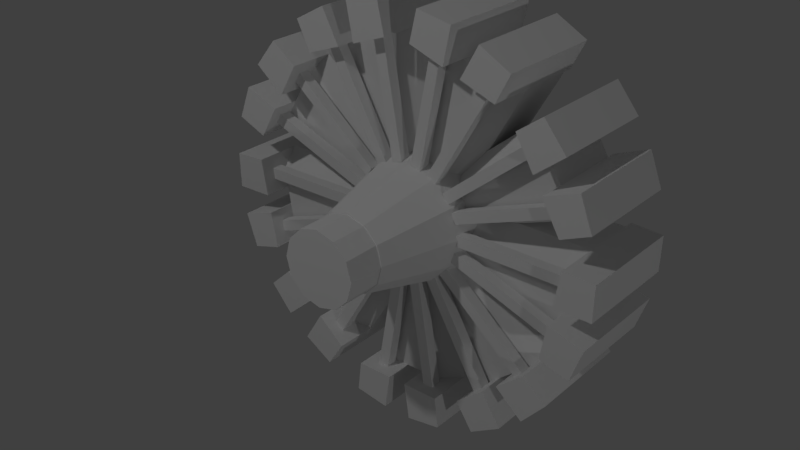 # Source: bristol_pegasus.blend  (saved by Blender 2.79.0; exported with 4.5.12 LTS)
import bpy
from mathutils import Matrix  # noqa: F401  (used for matrix-valued properties, if any)

bpy.ops.wm.read_factory_settings(use_empty=True)
scene = bpy.context.scene
scene.name = 'Scene'

# ---- collections
col_collection_1 = bpy.data.collections.new('Collection 1'); scene.collection.children.link(col_collection_1)

# ---- materials (node trees are filled in below, after node groups)
mat_fmt_material_003 = bpy.data.materials.new('fmt_material.003')
mat_fmt_material_003.alpha_threshold = 0.0
mat_fmt_material_003.use_transparent_shadow = False
mat_fmt_material_003.roughness = 0.5

# ---- material node trees

# ---- world
world_world = bpy.data.worlds.new('World'); scene.world = world_world
world_world.color = (0.05088, 0.05088, 0.05088)
world_world.use_sun_shadow = False
world_world.sun_shadow_jitter_overblur = 0.0
world_world.cycles.sampling_method = 'MANUAL'

# ---- lights
light_point_001 = bpy.data.lights.new('Point.001', 'POINT')
light_point_001.transmission_factor = 0.0
light_point_001.energy = 100.0
light_point_001.shadow_buffer_clip_start = 0.5
light_point_001.shadow_soft_size = 0.1
light_point_001.shadow_maximum_resolution = 0.006
light_point_001.use_absolute_resolution = True
light_point = bpy.data.lights.new('Point', 'POINT')
light_point.transmission_factor = 0.0
light_point.energy = 100.0
light_point.shadow_buffer_clip_start = 0.5
light_point.shadow_soft_size = 0.1
light_point.shadow_maximum_resolution = 0.006
light_point.use_absolute_resolution = True

# ---- meshes
me_propshaft = bpy.data.meshes.new('$propshaft')
me_propshaft.from_pydata([(-0.5625, -0.125, -4.918e-08), (-0.5625, 0.0625, 0.1083), (-0.5625, -1.192e-07, -4.918e-08), (-0.6875, -0.1083, -0.0625), (-0.5625, -0.0625, -0.1083), (-0.5625, -0.1083, -0.0625), (-0.6875, -1.192e-07, -0.125), (-0.5625, 0.0625, -0.1083), (-0.5625, -1.192e-07, -0.125), (-0.6875, 0.0625, -0.1083), (-0.6875, 0.125, -4.918e-08), (-0.5625, 0.125, -3.825e-08), (-0.5625, 0.1083, -0.0625), (-0.6875, 0.1083, 0.0625), (-0.6875, 0.0625, 0.1083), (-0.5625, 0.1083, 0.0625), (-0.5625, -1.192e-07, 0.125), (-0.5625, -0.0625, 0.1083), (-0.5625, -0.1083, 0.0625), (-0.6875, -0.1083, 0.0625), (-0.6875, -0.0625, 0.1083), (-0.6875, -1.192e-07, 0.125), (-0.6875, -1.192e-07, -6.01e-08), (-0.6875, 0.1083, -0.0625), (-0.6875, -0.0625, -0.1083), (-0.6875, -0.125, -6.01e-08)], [], [(0, 5, 2), (5, 4, 2), (4, 8, 2), (8, 7, 2), (7, 12, 2), (12, 11, 2), (11, 15, 2), (15, 1, 2), (1, 16, 2), (16, 17, 2), (17, 18, 2), (18, 0, 2), (25, 3, 5, 0), (3, 24, 4, 5), (24, 6, 8, 4), (6, 9, 7, 8), (9, 23, 12, 7), (23, 10, 11, 12), (10, 13, 15, 11), (13, 14, 1, 15), (14, 21, 16, 1), (21, 20, 17, 16), (20, 19, 18, 17), (19, 25, 0, 18), (25, 19, 22), (19, 20, 22), (20, 21, 22), (21, 14, 22), (14, 13, 22), (13, 10, 22), (10, 23, 22), (23, 9, 22), (9, 6, 22), (6, 24, 22), (24, 3, 22), (3, 25, 22)])
_uv = me_propshaft.uv_layers.new(name='UVMap')
_uv.uv.foreach_set('vector', [0.25, 0.625, 0.2656, 0.625, 0.25, 0.6875, 0.2656, 0.625, 0.2812, 0.6562, 0.25, 0.6875, 0.2812, 0.6562, 0.2812, 0.6875, 0.25, 0.6875, 0.2812, 0.6875, 0.2812, 0.7188, 0.25, 0.6875, 0.2812, 0.7188, 0.2656, 0.75, 0.25, 0.6875, 0.2656, 0.75, 0.25, 0.75, 0.25, 0.6875, 0.25, 0.75, 0.2344, 0.75, 0.25, 0.6875, 0.2344, 0.75, 0.2188, 0.7188, 0.25, 0.6875, 0.2188, 0.7188, 0.2188, 0.6875, 0.25, 0.6875, 0.2188, 0.6875, 0.2188, 0.6562, 0.25, 0.6875, 0.2188, 0.6562, 0.2344, 0.625, 0.25, 0.6875, 0.2344, 0.625, 0.25, 0.625, 0.25, 0.6875, 0.2812, 1.0, 0.2812, 0.9688, 0.2969, 0.9688, 0.2969, 1.0, 0.2812, 0.9688, 0.2812, 0.9375, 0.2969, 0.9375, 0.2969, 0.9688, 0.2812, 0.9375, 0.2812, 0.9062, 0.2969, 0.9062, 0.2969, 0.9375, 0.2812, 0.9062, 0.2812, 0.875, 0.2969, 0.875, 0.2969, 0.9062, 0.2812, 0.875, 0.2812, 0.8438, 0.2969, 0.8438, 0.2969, 0.875, 0.2812, 0.8438, 0.2812, 0.8125, 0.2969, 0.8125, 0.2969, 0.8438, 0.2812, 0.8125, 0.2812, 0.7812, 0.2969, 0.7812, 0.2969, 0.8125, 0.2812, 0.7812, 0.2812, 0.75, 0.2969, 0.75, 0.2969, 0.7812, 0.2812, 0.75, 0.2812, 0.7188, 0.2969, 0.7188, 0.2969, 0.75, 0.2812, 0.7188, 0.2812, 0.6875, 0.2969, 0.6875, 0.2969, 0.7188, 0.2812, 0.6875, 0.2812, 0.6562, 0.2969, 0.6562, 0.2969, 0.6875, 0.2812, 0.6562, 0.2812, 0.625, 0.2969, 0.625, 0.2969, 0.6562, 0.25, 0.5, 0.2656, 0.5, 0.25, 0.5625, 0.2656, 0.5, 0.2812, 0.5312, 0.25, 0.5625, 0.2812, 0.5312, 0.2812, 0.5625, 0.25, 0.5625, 0.2812, 0.5625, 0.2812, 0.5938, 0.25, 0.5625, 0.2812, 0.5938, 0.2656, 0.625, 0.25, 0.5625, 0.2656, 0.625, 0.25, 0.625, 0.25, 0.5625, 0.25, 0.625, 0.2344, 0.625, 0.25, 0.5625, 0.2344, 0.625, 0.2188, 0.5938, 0.25, 0.5625, 0.2188, 0.5938, 0.2188, 0.5625, 0.25, 0.5625, 0.2188, 0.5625, 0.2188, 0.5312, 0.25, 0.5625, 0.2188, 0.5312, 0.2344, 0.5, 0.25, 0.5625, 0.2344, 0.5, 0.25, 0.5, 0.25, 0.5625])
me_propshaft.materials.append(mat_fmt_material_003)
me_propshaft.use_remesh_preserve_volume = False
me_propshaft.use_remesh_preserve_attributes = False
me_propshaft.use_mirror_vertex_groups = False
me_propshaft.update()
me_engine = bpy.data.meshes.new('engine')
me_engine.from_pydata([(-0.25, -0.5625, -0.09375), (-0.25, -0.1875, 0.03125), (-0.25, -0.5625, 0.09375), (-0.25, -0.1875, -0.03125), (0.03125, -0.6688, 0.1688), (-0.3438, -0.6875, 0.05), (0.03125, -0.5625, 0.03125), (-0.3438, -0.5625, 0.03125), (-0.3438, -0.5625, 0.1563), (-0.3438, -0.6688, 0.1688), (0.03125, -0.6875, 0.05), (0.03125, -0.5625, 0.1563), (0.03125, -0.5625, -0.1562), (0.03125, -0.5625, -0.03125), (0.03125, -0.6875, -0.05), (0.03125, -0.6688, -0.1687), (-0.3438, -0.5625, -0.03125), (-0.3438, -0.6688, -0.1687), (-0.3438, -0.6875, -0.05), (-0.3438, -0.5625, -0.1562), (-0.2625, -0.1875, -0.05), (-0.2625, -0.1875, -0.0125), (-0.2625, -0.5625, -0.075), (-0.3, -0.1875, -0.0125), (-0.2625, -0.5625, -0.1125), (-0.3, -0.5625, -0.075), (-0.3, -0.1875, -0.05), (-0.3, -0.5625, -0.1125), (-0.2625, -0.1875, 0.0125), (-0.2625, -0.5625, 0.1125), (-0.3, -0.1875, 0.05), (-0.2625, -0.1875, 0.05), (-0.2625, -0.5625, 0.075), (-0.3, -0.5625, 0.1125), (-0.3, -0.1875, 0.0125), (-0.3, -0.5625, 0.075), (-0.1875, -0.3305, -0.4813), (-0.25, -0.4912, -0.2898), (-0.25, -0.1235, -0.1445), (-0.1875, -0.2039, -0.04871), (-0.25, -0.3706, -0.4334), (-0.25, -0.1637, -0.09658), (-0.2625, -0.1115, -0.1588), (-0.2625, -0.3827, -0.419), (-0.3, -0.3827, -0.419), (-0.3, -0.1356, -0.1301), (-0.2625, -0.1356, -0.1301), (-0.3, -0.3586, -0.4477), (-0.3, -0.1115, -0.1588), (-0.2625, -0.3586, -0.4477), (-0.3, -0.1517, -0.1109), (-0.2625, -0.1758, -0.08222), (-0.2625, -0.5032, -0.2754), (-0.3, -0.5032, -0.2754), (-0.3, -0.4791, -0.3041), (-0.3, -0.1758, -0.08222), (-0.2625, -0.1517, -0.1109), (-0.2625, -0.4791, -0.3041), (0.03125, -0.451, -0.3376), (0.03125, -0.6208, -0.3006), (-0.3438, -0.5313, -0.2419), (-0.3438, -0.451, -0.3376), (0.03125, -0.5313, -0.2419), (-0.3438, -0.6208, -0.3006), (-0.3438, -0.5588, -0.4036), (0.03125, -0.5588, -0.4036), (0.03125, -0.4945, -0.4802), (-0.3438, -0.3305, -0.4813), (-0.3438, -0.4945, -0.4802), (0.03125, -0.3305, -0.4813), (-0.3438, -0.4108, -0.3855), (-0.3438, -0.4038, -0.5591), (0.03125, -0.4108, -0.3855), (0.03125, -0.4038, -0.5591), (0.03125, -0.1285, -0.5485), (0.03125, -0.2516, -0.5268), (-0.3438, -0.2823, -0.6293), (-0.3438, -0.1285, -0.5485), (0.03125, -0.2823, -0.6293), (-0.3438, -0.1686, -0.6684), (0.03125, -0.1686, -0.6684), (-0.3438, -0.2516, -0.5268), (0.03125, 0.0562, -0.5811), (0.03125, -0.0669, -0.5594), (0.03125, 0.05006, -0.6879), (-0.3438, 0.0562, -0.5811), (-0.3438, -0.0669, -0.5594), (-0.3437, -0.07014, -0.6857), (-0.3437, 0.05006, -0.6879), (0.03125, -0.07014, -0.6857), (-0.2625, -0.02025, -0.1868), (-0.3, 0.01311, -0.5735), (-0.3, -0.02025, -0.1868), (-0.3, -0.02382, -0.567), (-0.2625, 0.01311, -0.5735), (-0.2625, -0.02382, -0.567), (-0.3, 0.01668, -0.1933), (-0.2625, 0.01668, -0.1933), (-0.1875, -0.2516, -0.5268), (-0.25, -0.19, -0.5377), (-0.25, -0.005351, -0.5702), (-0.25, -0.06333, -0.1792), (-0.25, -0.001784, -0.1901), (-0.1875, 0.05977, -0.2009), (-0.1875, 0.0562, -0.5811), (-0.2625, -0.0818, -0.176), (-0.2625, -0.2085, -0.5344), (-0.3, -0.2085, -0.5344), (-0.2625, -0.04487, -0.1825), (-0.3, -0.04487, -0.1825), (-0.2625, -0.1715, -0.5409), (-0.3, -0.0818, -0.176), (-0.3, -0.1715, -0.5409), (0.03125, 0.2542, -0.5028), (0.03125, 0.3004, -0.6204), (-0.3438, 0.2542, -0.5028), (-0.3438, 0.1459, -0.5653), (-0.3438, 0.1882, -0.6635), (-0.3438, 0.3004, -0.6204), (0.03125, 0.1459, -0.5653), (0.03125, 0.1882, -0.6635), (0.03125, 0.3083, -0.4715), (-0.3438, 0.3871, -0.5704), (-0.3438, 0.3083, -0.4715), (0.03125, 0.4805, -0.4948), (0.03125, 0.3871, -0.5704), (-0.3438, 0.4166, -0.409), (0.03125, 0.4166, -0.409), (-0.3438, 0.4805, -0.4948), (-0.2625, 0.3462, -0.4496), (-0.2625, 0.1371, -0.1374), (-0.3, 0.1046, -0.1561), (-0.3, 0.3462, -0.4496), (-0.2625, 0.1046, -0.1561), (-0.3, 0.1371, -0.1374), (-0.2625, 0.3787, -0.4309), (-0.3, 0.3787, -0.4309), (-0.1875, 0.1749, -0.1155), (-0.1875, 0.01256, -0.2093), (-0.25, 0.1208, -0.1468), (-0.25, 0.06669, -0.178), (-0.25, 0.2001, -0.534), (-0.1875, 0.4166, -0.409), (-0.25, 0.3624, -0.4403), (-0.2625, 0.08292, -0.1686), (-0.3, 0.08292, -0.1686), (-0.3, 0.05045, -0.1874), (-0.3, 0.2163, -0.5246), (-0.2625, 0.05045, -0.1874), (-0.3, 0.1838, -0.5434), (-0.2625, 0.1838, -0.5434), (-0.2625, 0.2163, -0.5246), (0.03125, 0.5179, -0.2218), (0.03125, 0.4751, -0.3392), (-0.3438, 0.4751, -0.3392), (-0.3438, 0.6289, -0.2821), (-0.3438, 0.5707, -0.3873), (0.03125, 0.5707, -0.3873), (-0.3438, 0.5179, -0.2218), (0.03125, 0.6289, -0.2821), (0.03125, 0.6861, -0.07015), (-0.3438, 0.5393, -0.163), (-0.3438, 0.6861, -0.07015), (0.03125, 0.5393, -0.163), (-0.3438, 0.6631, -0.1882), (0.03125, 0.6631, -0.1882), (-0.3438, 0.582, -0.04556), (0.03125, 0.582, -0.04556), (-0.2625, 0.1933, -0.01714), (-0.2625, 0.5671, -0.08667), (-0.3, 0.1933, -0.01714), (-0.3, 0.5542, -0.1219), (-0.3, 0.1805, -0.05238), (-0.2625, 0.5542, -0.1219), (-0.2625, 0.1805, -0.05238), (-0.3, 0.5671, -0.08667), (-0.25, 0.1655, -0.09349), (-0.25, 0.1869, -0.03476), (-0.25, 0.5606, -0.1043), (-0.25, 0.4965, -0.2805), (-0.2625, 0.4901, -0.2981), (-0.3, 0.4901, -0.2981), (-0.3, 0.1719, -0.07587), (-0.3, 0.1591, -0.1111), (-0.2625, 0.1591, -0.1111), (-0.3, 0.5029, -0.2629), (-0.2625, 0.1719, -0.07587), (-0.2625, 0.5029, -0.2629), (0.03125, 0.5393, 0.163), (0.03125, 0.6631, 0.1882), (-0.3438, 0.582, 0.04556), (-0.3438, 0.6631, 0.1882), (0.03125, 0.582, 0.04556), (-0.3438, 0.6861, 0.07015), (0.03125, 0.6861, 0.07015), (-0.3438, 0.5393, 0.163), (0.03125, 0.4751, 0.3392), (-0.3438, 0.5179, 0.2218), (-0.3438, 0.5707, 0.3873), (-0.3438, 0.6289, 0.2821), (-0.3438, 0.4751, 0.3392), (0.03125, 0.6289, 0.2821), (0.03125, 0.5707, 0.3873), (0.03125, 0.5179, 0.2218), (-0.2625, 0.1719, 0.07587), (-0.3, 0.1719, 0.07587), (-0.3, 0.4901, 0.2981), (-0.3, 0.5029, 0.2629), (-0.2625, 0.1591, 0.1111), (-0.2625, 0.4901, 0.2981), (-0.2625, 0.5029, 0.2629), (-0.3, 0.1591, 0.1111), (-0.1875, 0.2083, -0.02397), (-0.1875, 0.582, 0.04556), (-0.25, 0.4965, 0.2805), (-0.25, 0.1869, 0.03476), (-0.25, 0.5606, 0.1043), (-0.25, 0.1655, 0.09349), (-0.2625, 0.1805, 0.05238), (-0.2625, 0.1933, 0.01714), (-0.3, 0.1805, 0.05238), (-0.3, 0.5671, 0.08667), (-0.3, 0.5542, 0.1219), (-0.2625, 0.5542, 0.1219), (-0.3, 0.1933, 0.01714), (-0.2625, 0.5671, 0.08667), (0.03125, 0.3871, 0.5704), (-0.3438, 0.4805, 0.4948), (0.03125, 0.3083, 0.4715), (0.03125, 0.4166, 0.409), (0.03125, 0.4805, 0.4948), (-0.3438, 0.4166, 0.409), (-0.3438, 0.3083, 0.4715), (-0.3438, 0.3871, 0.5704), (0.03125, 0.2542, 0.5028), (-0.3438, 0.2542, 0.5028), (-0.3438, 0.3004, 0.6204), (0.03125, 0.1459, 0.5653), (-0.3438, 0.1459, 0.5653), (-0.3438, 0.1882, 0.6635), (0.03125, 0.3004, 0.6204), (0.03125, 0.1882, 0.6635), (-0.2625, 0.08292, 0.1686), (-0.2625, 0.2163, 0.5246), (-0.3, 0.05045, 0.1874), (-0.3, 0.1838, 0.5434), (-0.3, 0.2163, 0.5246), (-0.3, 0.08292, 0.1686), (-0.2625, 0.05045, 0.1874), (-0.2625, 0.1838, 0.5434), (-0.25, 0.2001, 0.534), (-0.1875, 0.01256, 0.2093), (-0.25, 0.1208, 0.1468), (-0.25, 0.3624, 0.4403), (-0.25, 0.06669, 0.178), (-0.3, 0.1046, 0.1561), (-0.3, 0.1371, 0.1374), (-0.2625, 0.1371, 0.1374), (-0.3, 0.3787, 0.4309), (-0.2625, 0.3787, 0.4309), (-0.2625, 0.1046, 0.1561), (-0.2625, 0.3462, 0.4496), (-0.3, 0.3462, 0.4496), (-0.3438, 0.0562, 0.5811), (-0.3438, 0.05006, 0.6879), (0.03125, 0.05006, 0.6879), (0.03125, -0.07014, 0.6857), (0.03125, 0.0562, 0.5811), (-0.3438, -0.0669, 0.5594), (0.03125, -0.0669, 0.5594), (-0.3438, -0.07014, 0.6857), (0.03125, -0.1686, 0.6684), (-0.3438, -0.2516, 0.5268), (0.03125, -0.1285, 0.5485), (-0.3438, -0.1686, 0.6684), (-0.3438, -0.1285, 0.5485), (0.03125, -0.2516, 0.5268), (0.03125, -0.2823, 0.6293), (-0.3438, -0.2823, 0.6293), (-0.2625, -0.04487, 0.1825), (-0.3, -0.04487, 0.1825), (-0.3, -0.2085, 0.5344), (-0.3, -0.1715, 0.5409), (-0.2625, -0.1715, 0.5409), (-0.3, -0.0818, 0.176), (-0.2625, -0.0818, 0.176), (-0.2625, -0.2085, 0.5344), (-0.25, -0.005351, 0.5702), (-0.25, -0.06333, 0.1792), (-0.25, -0.001784, 0.1901), (-0.1875, 0.05977, 0.2009), (-0.25, -0.19, 0.5377), (-0.3, 0.01668, 0.1933), (-0.2625, 0.01668, 0.1933), (-0.3, 0.01311, 0.5735), (-0.2625, 0.01311, 0.5735), (-0.3, -0.02025, 0.1868), (-0.2625, -0.02025, 0.1868), (-0.2625, -0.02382, 0.567), (-0.3, -0.02382, 0.567), (0.03125, -0.4945, 0.4802), (-0.3438, -0.4108, 0.3855), (-0.3438, -0.3305, 0.4813), (-0.3438, -0.4945, 0.4802), (0.03125, -0.3305, 0.4813), (-0.3438, -0.4038, 0.5591), (0.03125, -0.4038, 0.5591), (0.03125, -0.4108, 0.3855), (-0.3438, -0.5588, 0.4036), (0.03125, -0.5313, 0.2419), (-0.3438, -0.5313, 0.2419), (-0.3438, -0.451, 0.3376), (0.03125, -0.451, 0.3376), (0.03125, -0.5588, 0.4036), (0.03125, -0.6208, 0.3006), (-0.3438, -0.6208, 0.3006), (-0.3, -0.1758, 0.08222), (-0.3, -0.5032, 0.2754), (-0.3, -0.4791, 0.3041), (-0.2625, -0.5032, 0.2754), (-0.2625, -0.1517, 0.1109), (-0.3, -0.1517, 0.1109), (-0.2625, -0.4791, 0.3041), (-0.2625, -0.1758, 0.08222), (-0.25, -0.1235, 0.1445), (-0.25, -0.1637, 0.09658), (-0.1875, -0.08337, 0.1923), (-0.25, -0.3706, 0.4334), (-0.1875, -0.3305, 0.4813), (-0.1875, -0.5313, 0.2419), (-0.25, -0.4912, 0.2898), (-0.2625, -0.1356, 0.1301), (-0.2625, -0.1115, 0.1588), (-0.3, -0.3827, 0.419), (-0.3, -0.1115, 0.1588), (-0.2625, -0.3586, 0.4477), (-0.3, -0.3586, 0.4477), (-0.2625, -0.3827, 0.419), (-0.3, -0.1356, 0.1301), (-0.5625, -1.192e-07, -4.918e-08), (0.03125, 2.225e-16, -0.2812), (0.03125, 0.1406, -0.2436), (0.03125, 2.225e-16, 1.366e-09), (0.03125, 0.2436, -0.1406), (0.03125, 0.2812, 2.595e-08), (0.03125, 0.1406, 0.2436), (0.03125, -0.2436, 0.1406), (-0.5625, -0.1116, -0.06445), (0.03125, -0.2436, -0.1406), (0.03125, -0.1406, -0.2436), (-0.5625, 0.1116, 0.06445), (0.03125, 0.2436, 0.1406), (-0.5625, -1.192e-07, 0.1289), (-0.5625, -0.06445, 0.1116), (0.03125, -0.1406, 0.2436), (0.03125, -1.192e-07, 0.2812), (0.03125, -0.2812, 1.366e-09), (-0.5625, -0.1289, -4.918e-08), (-0.5625, -0.1116, 0.06445), (-0.5625, 0.06445, 0.1116), (-0.5625, 0.1289, -3.791e-08), (-0.5625, 0.1116, -0.06445), (-0.5625, 0.06445, -0.1116), (-0.5625, -1.192e-07, -0.1289), (-0.5625, -0.06445, -0.1116), (-0.1641, -0.4482, -0.4482), (0.0, -0.1875, 0.09375), (-0.1875, -0.1875, 0.09375), (-0.1875, -0.5625, 0.1563), (-0.1875, -0.5625, -0.1562), (0.0, -0.5625, -0.1562), (0.0, -0.5625, 0.1563), (-0.1875, -0.1875, -0.09375), (0.0, -0.1875, -0.09375), (0.0, -0.08337, -0.1923), (0.0, -0.5313, -0.2419), (-0.1875, -0.08337, -0.1923), (-0.1875, -0.5313, -0.2419), (0.0, -0.3305, -0.4813), (0.0, -0.2039, -0.04871), (0.0, -0.1249, -0.1684), (0.0, -0.2516, -0.5268), (-0.1875, -0.1249, -0.1684), (0.0, 0.05977, -0.2009), (0.0, 0.0562, -0.5811), (-1.192e-07, 0.1749, -0.1155), (-1.192e-07, 0.4166, -0.409), (0.0, 0.01256, -0.2093), (-0.1875, 0.1459, -0.5653), (-1.192e-07, 0.1459, -0.5653), (-1.192e-07, 0.1441, -0.1522), (-0.1875, 0.2083, 0.02397), (-0.1875, 0.582, -0.04556), (-0.1875, 0.4751, -0.3392), (-1.192e-07, 0.2083, 0.02397), (-1.192e-07, 0.582, -0.04556), (-0.1875, 0.1441, -0.1522), (-1.192e-07, 0.4751, -0.3392), (-1.192e-07, 0.1441, 0.1522), (-1.192e-07, 0.582, 0.04556), (-0.1875, 0.1441, 0.1522), (-0.1875, 0.4751, 0.3392), (-1.192e-07, 0.2083, -0.02397), (-1.192e-07, 0.4751, 0.3392), (-1.192e-07, 0.1459, 0.5653), (-0.1875, 0.1749, 0.1155), (-0.1875, 0.1459, 0.5653), (-0.1875, 0.4166, 0.409), (-1.192e-07, 0.1749, 0.1155), (-1.192e-07, 0.4166, 0.409), (0.0, 0.01256, 0.2093), (0.0, -0.1249, 0.1684), (0.0, 0.0562, 0.5811), (-0.1875, 0.0562, 0.5811), (0.0, 0.05977, 0.2009), (-0.1875, -0.1249, 0.1684), (0.0, -0.2516, 0.5268), (-0.1875, -0.2516, 0.5268), (0.0, -0.2039, 0.04871), (0.0, -0.08337, 0.1923), (0.0, -0.3305, 0.4813), (-0.1875, -0.2039, 0.04871), (0.0, -0.5313, 0.2419)], [], [(1, 3, 0, 2), (368, 2, 0, 369), (367, 1, 2, 368), (3, 372, 369, 0), (6, 11, 4, 10), (8, 7, 5, 9), (6, 7, 8, 11), (4, 9, 5, 10), (11, 8, 9, 4), (7, 6, 10, 5), (12, 13, 14, 15), (16, 19, 17, 18), (12, 19, 16, 13), (14, 18, 17, 15), (13, 16, 18, 14), (19, 12, 15, 17), (20, 21, 22, 24), (23, 26, 27, 25), (20, 26, 23, 21), (22, 25, 27, 24), (21, 23, 25, 22), (26, 20, 24, 27), (28, 31, 29, 32), (30, 34, 35, 33), (28, 34, 30, 31), (29, 33, 35, 32), (31, 30, 33, 29), (34, 28, 32, 35), (41, 38, 40, 37), (376, 38, 41, 39), (377, 37, 40, 36), (39, 41, 37, 377), (38, 376, 36, 40), (42, 46, 43, 49), (45, 48, 47, 44), (42, 48, 45, 46), (43, 44, 47, 49), (46, 45, 44, 43), (48, 42, 49, 47), (56, 51, 52, 57), (55, 50, 54, 53), (56, 50, 55, 51), (52, 53, 54, 57), (51, 55, 53, 52), (50, 56, 57, 54), (58, 62, 59, 65), (60, 61, 64, 63), (58, 61, 60, 62), (59, 63, 64, 65), (62, 60, 63, 59), (61, 58, 65, 64), (69, 72, 66, 73), (70, 67, 71, 68), (69, 67, 70, 72), (66, 68, 71, 73), (72, 70, 68, 66), (67, 69, 73, 71), (74, 75, 78, 80), (81, 77, 79, 76), (74, 77, 81, 75), (78, 76, 79, 80), (75, 81, 76, 78), (77, 74, 80, 79), (82, 83, 89, 84), (86, 85, 88, 87), (82, 85, 86, 83), (89, 87, 88, 84), (83, 86, 87, 89), (85, 82, 84, 88), (97, 90, 95, 94), (92, 96, 91, 93), (97, 96, 92, 90), (95, 93, 91, 94), (90, 92, 93, 95), (96, 97, 94, 91), (101, 102, 100, 99), (103, 102, 101, 382), (98, 99, 100, 104), (382, 101, 99, 98), (102, 103, 104, 100), (108, 105, 106, 110), (111, 109, 112, 107), (108, 109, 111, 105), (106, 107, 112, 110), (105, 111, 107, 106), (109, 108, 110, 112), (113, 119, 120, 114), (116, 115, 118, 117), (113, 115, 116, 119), (120, 117, 118, 114), (119, 116, 117, 120), (115, 113, 114, 118), (127, 121, 125, 124), (123, 126, 128, 122), (127, 126, 123, 121), (125, 122, 128, 124), (121, 123, 122, 125), (126, 127, 124, 128), (130, 133, 129, 135), (131, 134, 136, 132), (130, 134, 131, 133), (129, 132, 136, 135), (133, 131, 132, 129), (134, 130, 135, 136), (140, 139, 143, 141), (388, 141, 143, 142), (138, 140, 141, 388), (139, 137, 142, 143), (144, 148, 150, 151), (146, 145, 147, 149), (144, 145, 146, 148), (150, 149, 147, 151), (148, 146, 149, 150), (145, 144, 151, 147), (152, 153, 157, 159), (154, 158, 155, 156), (152, 158, 154, 153), (157, 156, 155, 159), (153, 154, 156, 157), (158, 152, 159, 155), (167, 163, 165, 160), (161, 166, 162, 164), (167, 166, 161, 163), (165, 164, 162, 160), (163, 161, 164, 165), (166, 167, 160, 162), (168, 174, 173, 169), (172, 170, 175, 171), (168, 170, 172, 174), (173, 171, 175, 169), (174, 172, 171, 173), (170, 168, 169, 175), (176, 177, 178, 179), (393, 179, 178, 392), (396, 176, 179, 393), (177, 391, 392, 178), (186, 184, 180, 187), (183, 182, 185, 181), (186, 182, 183, 184), (180, 181, 185, 187), (184, 183, 181, 180), (182, 186, 187, 185), (188, 192, 194, 189), (190, 195, 191, 193), (188, 195, 190, 192), (194, 193, 191, 189), (192, 190, 193, 194), (195, 188, 189, 191), (196, 203, 201, 202), (197, 200, 198, 199), (196, 200, 197, 203), (201, 199, 198, 202), (203, 197, 199, 201), (200, 196, 202, 198), (208, 204, 210, 209), (205, 211, 206, 207), (208, 211, 205, 204), (210, 207, 206, 209), (204, 205, 207, 210), (211, 208, 209, 206), (215, 217, 214, 216), (213, 216, 214, 401), (212, 215, 216, 213), (217, 400, 401, 214), (218, 219, 225, 223), (224, 220, 222, 221), (218, 220, 224, 219), (225, 221, 222, 223), (219, 224, 221, 225), (220, 218, 223, 222), (228, 229, 230, 226), (231, 232, 233, 227), (228, 232, 231, 229), (230, 227, 233, 226), (229, 231, 227, 230), (232, 228, 226, 233), (237, 234, 240, 241), (235, 238, 239, 236), (237, 238, 235, 234), (240, 236, 239, 241), (234, 235, 236, 240), (238, 237, 241, 239), (248, 242, 243, 249), (247, 244, 245, 246), (248, 244, 247, 242), (243, 246, 245, 249), (242, 247, 246, 243), (244, 248, 249, 245), (252, 254, 250, 253), (407, 253, 250, 406), (405, 252, 253, 407), (254, 251, 406, 250), (260, 257, 259, 261), (256, 255, 262, 258), (260, 255, 256, 257), (259, 258, 262, 261), (257, 256, 258, 259), (255, 260, 261, 262), (269, 267, 265, 266), (263, 268, 270, 264), (269, 268, 263, 267), (265, 264, 270, 266), (267, 263, 264, 265), (268, 269, 266, 270), (276, 273, 271, 277), (275, 272, 278, 274), (276, 272, 275, 273), (271, 274, 278, 277), (273, 275, 274, 271), (272, 276, 277, 278), (285, 279, 283, 286), (280, 284, 281, 282), (285, 284, 280, 279), (283, 282, 281, 286), (279, 280, 282, 283), (284, 285, 286, 281), (289, 288, 291, 287), (413, 287, 291, 417), (290, 289, 287, 413), (288, 415, 417, 291), (297, 293, 295, 298), (292, 296, 299, 294), (297, 296, 292, 293), (295, 294, 299, 298), (293, 292, 294, 295), (296, 297, 298, 299), (307, 304, 306, 300), (302, 301, 303, 305), (307, 301, 302, 304), (306, 305, 303, 300), (304, 302, 305, 306), (301, 307, 300, 303), (309, 312, 313, 314), (311, 310, 315, 308), (309, 310, 311, 312), (313, 308, 315, 314), (312, 311, 308, 313), (310, 309, 314, 315), (323, 320, 322, 319), (321, 316, 317, 318), (323, 316, 321, 320), (322, 318, 317, 319), (320, 321, 318, 322), (316, 323, 319, 317), (324, 325, 330, 327), (328, 327, 330, 329), (326, 324, 327, 328), (325, 421, 329, 330), (331, 332, 335, 337), (334, 338, 333, 336), (331, 338, 334, 332), (335, 336, 333, 337), (332, 334, 336, 335), (338, 331, 337, 333), (356, 348, 342), (348, 349, 342), (349, 340, 342), (340, 341, 342), (341, 343, 342), (343, 344, 342), (344, 351, 342), (351, 345, 342), (345, 355, 342), (355, 354, 342), (354, 346, 342), (346, 356, 342), (357, 347, 348, 356), (347, 364, 349, 348), (364, 363, 340, 349), (363, 362, 341, 340), (362, 361, 343, 341), (361, 360, 344, 343), (360, 350, 351, 344), (350, 359, 345, 351), (359, 352, 355, 345), (352, 353, 354, 355), (353, 358, 346, 354), (358, 357, 356, 346), (357, 358, 339), (358, 353, 339), (353, 352, 339), (352, 359, 339), (359, 350, 339), (350, 360, 339), (360, 361, 339), (361, 362, 339), (362, 363, 339), (363, 364, 339), (364, 347, 339), (347, 357, 339), (373, 366, 371, 370), (371, 368, 369, 370), (366, 367, 368, 371), (372, 373, 370, 369), (374, 379, 375, 378), (375, 377, 36, 378), (379, 39, 377, 375), (376, 374, 378, 36), (383, 380, 381, 384), (381, 98, 104, 384), (380, 382, 98, 381), (103, 383, 384, 104), (389, 388, 142, 386), (387, 138, 388, 389), (137, 385, 386, 142), (397, 393, 392, 395), (390, 396, 393, 397), (391, 394, 395, 392), (398, 402, 399, 403), (399, 213, 401, 403), (402, 212, 213, 399), (400, 398, 403, 401), (410, 408, 409, 404), (409, 407, 406, 404), (408, 405, 407, 409), (251, 410, 404, 406), (411, 414, 412, 416), (412, 413, 417, 416), (414, 290, 413, 412), (415, 411, 416, 417), (420, 328, 329, 422), (419, 326, 328, 420), (421, 418, 422, 329), (397, 395, 394, 390), (386, 385, 387, 389), (418, 419, 420, 422)])
_uv = me_engine.uv_layers.new(name='UVMap')
_uv.uv.foreach_set('vector', [0.04688, 0.4375, 0.03125, 0.4375, 0.01562, 0.09375, 0.0625, 0.09375, 0.07812, 0.09375, 0.0625, 0.09375, 0.0625, 0.0, 0.07812, 0.0, 0.07812, 0.4375, 0.0625, 0.4375, 0.0625, 0.09375, 0.07812, 0.09375, 0.01562, 0.4375, 0.0, 0.4375, 0.0, 0.09375, 0.01562, 0.09375, 0.125, 0.9375, 0.1094, 0.9375, 0.1094, 0.9062, 0.125, 0.9062, 0.0625, 0.9375, 0.04688, 0.9375, 0.04688, 0.9062, 0.0625, 0.9062, 0.0, 0.9375, 0.04688, 0.9375, 0.04688, 0.9062, 0.0, 0.9062, 0.2188, 0.9375, 0.1719, 0.9375, 0.1719, 0.9062, 0.2188, 0.9062, 0.1094, 0.9375, 0.0625, 0.9375, 0.0625, 0.9062, 0.1094, 0.9062, 0.1719, 0.9375, 0.125, 0.9375, 0.125, 0.9062, 0.1719, 0.9062, 0.125, 0.8438, 0.1094, 0.8438, 0.1094, 0.8125, 0.125, 0.8125, 0.0625, 0.8438, 0.04688, 0.8438, 0.04688, 0.8125, 0.0625, 0.8125, 0.0, 0.8438, 0.04688, 0.8438, 0.04688, 0.8125, 0.0, 0.8125, 0.2188, 0.8438, 0.1719, 0.8438, 0.1719, 0.8125, 0.2188, 0.8125, 0.1094, 0.8438, 0.0625, 0.8438, 0.0625, 0.8125, 0.1094, 0.8125, 0.1719, 0.8438, 0.125, 0.8438, 0.125, 0.8125, 0.1719, 0.8125, 0.2656, 0.4688, 0.25, 0.4688, 0.25, 0.03125, 0.2656, 0.03125, 0.2344, 0.4688, 0.2188, 0.4688, 0.2188, 0.03125, 0.2344, 0.03125, 0.25, 0.5, 0.2344, 0.5, 0.2344, 0.4688, 0.25, 0.4688, 0.25, 0.03125, 0.2344, 0.03125, 0.2344, 0.0, 0.25, 0.0, 0.25, 0.4688, 0.2344, 0.4688, 0.2344, 0.03125, 0.25, 0.03125, 0.2812, 0.4688, 0.2656, 0.4688, 0.2656, 0.03125, 0.2812, 0.03125, 0.2656, 0.4688, 0.25, 0.4688, 0.25, 0.03125, 0.2656, 0.03125, 0.2344, 0.4688, 0.2188, 0.4688, 0.2188, 0.03125, 0.2344, 0.03125, 0.25, 0.5, 0.2344, 0.5, 0.2344, 0.4688, 0.25, 0.4688, 0.25, 0.03125, 0.2344, 0.03125, 0.2344, 0.0, 0.25, 0.0, 0.25, 0.4688, 0.2344, 0.4688, 0.2344, 0.03125, 0.25, 0.03125, 0.2812, 0.4688, 0.2656, 0.4688, 0.2656, 0.03125, 0.2812, 0.03125, 0.04688, 0.4375, 0.03125, 0.4375, 0.01562, 0.09375, 0.0625, 0.09375, 2.406, -0.6875, 2.391, -0.6875, 2.391, -0.75, 2.406, -0.75, 0.07812, 0.09375, 0.0625, 0.09375, 0.0625, 0.0, 0.07812, 0.0, 0.07812, 0.4375, 0.0625, 0.4375, 0.0625, 0.09375, 0.07812, 0.09375, 0.01562, 0.4375, 0.0, 0.4375, 0.0, 0.09375, 0.01562, 0.09375, 0.2656, 0.4688, 0.25, 0.4688, 0.25, 0.03125, 0.2656, 0.03125, 0.2344, 0.4688, 0.2188, 0.4688, 0.2188, 0.03125, 0.2344, 0.03125, 0.25, 0.5, 0.2344, 0.5, 0.2344, 0.4688, 0.25, 0.4688, 0.25, 0.03125, 0.2344, 0.03125, 0.2344, 0.0, 0.25, 0.0, 0.25, 0.4688, 0.2344, 0.4688, 0.2344, 0.03125, 0.25, 0.03125, 0.2812, 0.4688, 0.2656, 0.4688, 0.2656, 0.03125, 0.2812, 0.03125, 0.2656, 0.4688, 0.25, 0.4688, 0.25, 0.03125, 0.2656, 0.03125, 0.2344, 0.4688, 0.2188, 0.4688, 0.2188, 0.03125, 0.2344, 0.03125, 0.25, 0.5, 0.2344, 0.5, 0.2344, 0.4688, 0.25, 0.4688, 0.25, 0.03125, 0.2344, 0.03125, 0.2344, 0.0, 0.25, 0.0, 0.25, 0.4688, 0.2344, 0.4688, 0.2344, 0.03125, 0.25, 0.03125, 0.2812, 0.4688, 0.2656, 0.4688, 0.2656, 0.03125, 0.2812, 0.03125, 0.125, 0.9062, 0.1094, 0.9062, 0.1094, 0.875, 0.125, 0.875, 0.0625, 0.9062, 0.04688, 0.9062, 0.04688, 0.875, 0.0625, 0.875, 0.0, 0.9062, 0.04688, 0.9062, 0.04688, 0.875, 0.0, 0.875, 0.2188, 0.9062, 0.1719, 0.9062, 0.1719, 0.875, 0.2188, 0.875, 0.1094, 0.9062, 0.0625, 0.9062, 0.0625, 0.875, 0.1094, 0.875, 0.1719, 0.9062, 0.125, 0.9062, 0.125, 0.875, 0.1719, 0.875, 0.125, 0.875, 0.1094, 0.875, 0.1094, 0.8438, 0.125, 0.8438, 0.0625, 0.875, 0.04688, 0.875, 0.04688, 0.8438, 0.0625, 0.8438, 0.0, 0.875, 0.04688, 0.875, 0.04688, 0.8438, 0.0, 0.8438, 0.2188, 0.875, 0.1719, 0.875, 0.1719, 0.8438, 0.2188, 0.8438, 0.1094, 0.875, 0.0625, 0.875, 0.0625, 0.8438, 0.1094, 0.8438, 0.1719, 0.875, 0.125, 0.875, 0.125, 0.8438, 0.1719, 0.8438, 0.125, 0.9688, 0.1094, 0.9688, 0.1094, 0.9375, 0.125, 0.9375, 0.0625, 0.9688, 0.04688, 0.9688, 0.04688, 0.9375, 0.0625, 0.9375, 0.0, 0.9688, 0.04688, 0.9688, 0.04688, 0.9375, 0.0, 0.9375, 0.2188, 0.9688, 0.1719, 0.9688, 0.1719, 0.9375, 0.2188, 0.9375, 0.1094, 0.9688, 0.0625, 0.9688, 0.0625, 0.9375, 0.1094, 0.9375, 0.1719, 0.9688, 0.125, 0.9688, 0.125, 0.9375, 0.1719, 0.9375, 0.125, 1.0, 0.1094, 1.0, 0.1094, 0.9688, 0.125, 0.9688, 0.0625, 1.0, 0.04688, 1.0, 0.04688, 0.9688, 0.0625, 0.9688, 0.0, 1.0, 0.04688, 1.0, 0.04688, 0.9688, 0.0, 0.9688, 0.2188, 1.0, 0.1719, 1.0, 0.1719, 0.9688, 0.2188, 0.9688, 0.1094, 1.0, 0.0625, 1.0, 0.0625, 0.9688, 0.1094, 0.9688, 0.1719, 1.0, 0.125, 1.0, 0.125, 0.9688, 0.1719, 0.9688, 0.2656, 0.4688, 0.25, 0.4688, 0.25, 0.03125, 0.2656, 0.03125, 0.2344, 0.4688, 0.2188, 0.4688, 0.2188, 0.03125, 0.2344, 0.03125, 0.25, 0.5, 0.2344, 0.5, 0.2344, 0.4688, 0.25, 0.4688, 0.25, 0.03125, 0.2344, 0.03125, 0.2344, 0.0, 0.25, 0.0, 0.25, 0.4688, 0.2344, 0.4688, 0.2344, 0.03125, 0.25, 0.03125, 0.2812, 0.4688, 0.2656, 0.4688, 0.2656, 0.03125, 0.2812, 0.03125, 0.04688, 0.4375, 0.03125, 0.4375, 0.01562, 0.09375, 0.0625, 0.09375, 2.297, -0.75, 2.281, -0.75, 2.281, -0.7812, 2.297, -0.7812, 0.07812, 0.09375, 0.0625, 0.09375, 0.0625, 0.0, 0.07812, 0.0, 0.07812, 0.4375, 0.0625, 0.4375, 0.0625, 0.09375, 0.07812, 0.09375, 0.01562, 0.4375, 0.0, 0.4375, 0.0, 0.09375, 0.01562, 0.09375, 0.2656, 0.4688, 0.25, 0.4688, 0.25, 0.03125, 0.2656, 0.03125, 0.2344, 0.4688, 0.2188, 0.4688, 0.2188, 0.03125, 0.2344, 0.03125, 0.25, 0.5, 0.2344, 0.5, 0.2344, 0.4688, 0.25, 0.4688, 0.25, 0.03125, 0.2344, 0.03125, 0.2344, 0.0, 0.25, 0.0, 0.25, 0.4688, 0.2344, 0.4688, 0.2344, 0.03125, 0.25, 0.03125, 0.2812, 0.4688, 0.2656, 0.4688, 0.2656, 0.03125, 0.2812, 0.03125, 0.125, 0.5, 0.1094, 0.5, 0.1094, 0.4688, 0.125, 0.4688, 0.0625, 0.5, 0.04688, 0.5, 0.04688, 0.4688, 0.0625, 0.4688, 0.0, 0.5, 0.04688, 0.5, 0.04688, 0.4688, 0.0, 0.4688, 0.2188, 0.5, 0.1719, 0.5, 0.1719, 0.4688, 0.2188, 0.4688, 0.1094, 0.5, 0.0625, 0.5, 0.0625, 0.4688, 0.1094, 0.4688, 0.1719, 0.5, 0.125, 0.5, 0.125, 0.4688, 0.1719, 0.4688, 0.125, 0.4688, 0.1094, 0.4688, 0.1094, 0.4375, 0.125, 0.4375, 0.0625, 0.4688, 0.04688, 0.4688, 0.04688, 0.4375, 0.0625, 0.4375, 0.0, 0.4688, 0.04688, 0.4688, 0.04688, 0.4375, 0.0, 0.4375, 0.2188, 0.4688, 0.1719, 0.4688, 0.1719, 0.4375, 0.2188, 0.4375, 0.1094, 0.4688, 0.0625, 0.4688, 0.0625, 0.4375, 0.1094, 0.4375, 0.1719, 0.4688, 0.125, 0.4688, 0.125, 0.4375, 0.1719, 0.4375, 0.2656, 0.4688, 0.25, 0.4688, 0.25, 0.03125, 0.2656, 0.03125, 0.2344, 0.4688, 0.2188, 0.4688, 0.2188, 0.03125, 0.2344, 0.03125, 0.25, 0.5, 0.2344, 0.5, 0.2344, 0.4688, 0.25, 0.4688, 0.25, 0.03125, 0.2344, 0.03125, 0.2344, 0.0, 0.25, 0.0, 0.25, 0.4688, 0.2344, 0.4688, 0.2344, 0.03125, 0.25, 0.03125, 0.2812, 0.4688, 0.2656, 0.4688, 0.2656, 0.03125, 0.2812, 0.03125, 0.04688, 0.4375, 0.03125, 0.4375, 0.01562, 0.09375, 0.0625, 0.09375, 0.07812, 0.09375, 0.0625, 0.09375, 0.0625, 0.0, 0.07812, 0.0, 0.07812, 0.4375, 0.0625, 0.4375, 0.0625, 0.09375, 0.07812, 0.09375, 0.01562, 0.4375, 0.0, 0.4375, 0.0, 0.09375, 0.01562, 0.09375, 0.2656, 0.4688, 0.25, 0.4688, 0.25, 0.03125, 0.2656, 0.03125, 0.2344, 0.4688, 0.2188, 0.4688, 0.2188, 0.03125, 0.2344, 0.03125, 0.25, 0.5, 0.2344, 0.5, 0.2344, 0.4688, 0.25, 0.4688, 0.25, 0.03125, 0.2344, 0.03125, 0.2344, 0.0, 0.25, 0.0, 0.25, 0.4688, 0.2344, 0.4688, 0.2344, 0.03125, 0.25, 0.03125, 0.2812, 0.4688, 0.2656, 0.4688, 0.2656, 0.03125, 0.2812, 0.03125, 0.125, 0.5312, 0.1094, 0.5312, 0.1094, 0.5, 0.125, 0.5, 0.0625, 0.5312, 0.04688, 0.5312, 0.04688, 0.5, 0.0625, 0.5, 0.0, 0.5312, 0.04688, 0.5312, 0.04688, 0.5, 0.0, 0.5, 0.2188, 0.5312, 0.1719, 0.5312, 0.1719, 0.5, 0.2188, 0.5, 0.1094, 0.5312, 0.0625, 0.5312, 0.0625, 0.5, 0.1094, 0.5, 0.1719, 0.5312, 0.125, 0.5312, 0.125, 0.5, 0.1719, 0.5, 0.125, 0.5625, 0.1094, 0.5625, 0.1094, 0.5312, 0.125, 0.5312, 0.0625, 0.5625, 0.04688, 0.5625, 0.04688, 0.5312, 0.0625, 0.5312, 0.0, 0.5625, 0.04688, 0.5625, 0.04688, 0.5312, 0.0, 0.5312, 0.2188, 0.5625, 0.1719, 0.5625, 0.1719, 0.5312, 0.2188, 0.5312, 0.1094, 0.5625, 0.0625, 0.5625, 0.0625, 0.5312, 0.1094, 0.5312, 0.1719, 0.5625, 0.125, 0.5625, 0.125, 0.5312, 0.1719, 0.5312, 0.2656, 0.4688, 0.25, 0.4688, 0.25, 0.03125, 0.2656, 0.03125, 0.2344, 0.4688, 0.2188, 0.4688, 0.2188, 0.03125, 0.2344, 0.03125, 0.25, 0.5, 0.2344, 0.5, 0.2344, 0.4688, 0.25, 0.4688, 0.25, 0.03125, 0.2344, 0.03125, 0.2344, 0.0, 0.25, 0.0, 0.25, 0.4688, 0.2344, 0.4688, 0.2344, 0.03125, 0.25, 0.03125, 0.2812, 0.4688, 0.2656, 0.4688, 0.2656, 0.03125, 0.2812, 0.03125, 0.04688, 0.4375, 0.03125, 0.4375, 0.01562, 0.09375, 0.0625, 0.09375, 0.07812, 0.09375, 0.0625, 0.09375, 0.0625, 0.0, 0.07812, 0.0, 0.07812, 0.4375, 0.0625, 0.4375, 0.0625, 0.09375, 0.07812, 0.09375, 0.01562, 0.4375, 0.0, 0.4375, 0.0, 0.09375, 0.01562, 0.09375, 0.2656, 0.4688, 0.25, 0.4688, 0.25, 0.03125, 0.2656, 0.03125, 0.2344, 0.4688, 0.2188, 0.4688, 0.2188, 0.03125, 0.2344, 0.03125, 0.25, 0.5, 0.2344, 0.5, 0.2344, 0.4688, 0.25, 0.4688, 0.25, 0.03125, 0.2344, 0.03125, 0.2344, 0.0, 0.25, 0.0, 0.25, 0.4688, 0.2344, 0.4688, 0.2344, 0.03125, 0.25, 0.03125, 0.2812, 0.4688, 0.2656, 0.4688, 0.2656, 0.03125, 0.2812, 0.03125, 0.125, 0.5938, 0.1094, 0.5938, 0.1094, 0.5625, 0.125, 0.5625, 0.0625, 0.5938, 0.04688, 0.5938, 0.04688, 0.5625, 0.0625, 0.5625, 0.0, 0.5938, 0.04688, 0.5938, 0.04688, 0.5625, 0.0, 0.5625, 0.2188, 0.5938, 0.1719, 0.5938, 0.1719, 0.5625, 0.2188, 0.5625, 0.1094, 0.5938, 0.0625, 0.5938, 0.0625, 0.5625, 0.1094, 0.5625, 0.1719, 0.5938, 0.125, 0.5938, 0.125, 0.5625, 0.1719, 0.5625, 0.125, 0.625, 0.1094, 0.625, 0.1094, 0.5938, 0.125, 0.5938, 0.0625, 0.625, 0.04688, 0.625, 0.04688, 0.5938, 0.0625, 0.5938, 0.0, 0.625, 0.04688, 0.625, 0.04688, 0.5938, 0.0, 0.5938, 0.2188, 0.625, 0.1719, 0.625, 0.1719, 0.5938, 0.2188, 0.5938, 0.1094, 0.625, 0.0625, 0.625, 0.0625, 0.5938, 0.1094, 0.5938, 0.1719, 0.625, 0.125, 0.625, 0.125, 0.5938, 0.1719, 0.5938, 0.2656, 0.4688, 0.25, 0.4688, 0.25, 0.03125, 0.2656, 0.03125, 0.2344, 0.4688, 0.2188, 0.4688, 0.2188, 0.03125, 0.2344, 0.03125, 0.25, 0.5, 0.2344, 0.5, 0.2344, 0.4688, 0.25, 0.4688, 0.25, 0.03125, 0.2344, 0.03125, 0.2344, 0.0, 0.25, 0.0, 0.25, 0.4688, 0.2344, 0.4688, 0.2344, 0.03125, 0.25, 0.03125, 0.2812, 0.4688, 0.2656, 0.4688, 0.2656, 0.03125, 0.2812, 0.03125, 0.04688, 0.4375, 0.03125, 0.4375, 0.01562, 0.09375, 0.0625, 0.09375, 0.07812, 0.09375, 0.0625, 0.09375, 0.0625, 0.0, 0.07812, 0.0, 0.07812, 0.4375, 0.0625, 0.4375, 0.0625, 0.09375, 0.07812, 0.09375, 0.01562, 0.4375, 0.0, 0.4375, 0.0, 0.09375, 0.01562, 0.09375, 0.2656, 0.4688, 0.25, 0.4688, 0.25, 0.03125, 0.2656, 0.03125, 0.2344, 0.4688, 0.2188, 0.4688, 0.2188, 0.03125, 0.2344, 0.03125, 0.25, 0.5, 0.2344, 0.5, 0.2344, 0.4688, 0.25, 0.4688, 0.25, 0.03125, 0.2344, 0.03125, 0.2344, 0.0, 0.25, 0.0, 0.25, 0.4688, 0.2344, 0.4688, 0.2344, 0.03125, 0.25, 0.03125, 0.2812, 0.4688, 0.2656, 0.4688, 0.2656, 0.03125, 0.2812, 0.03125, 0.125, 0.7812, 0.1094, 0.7812, 0.1094, 0.75, 0.125, 0.75, 0.0625, 0.7812, 0.04688, 0.7812, 0.04688, 0.75, 0.0625, 0.75, 0.0, 0.7812, 0.04688, 0.7812, 0.04688, 0.75, 0.0, 0.75, 0.2188, 0.7812, 0.1719, 0.7812, 0.1719, 0.75, 0.2188, 0.75, 0.1094, 0.7812, 0.0625, 0.7812, 0.0625, 0.75, 0.1094, 0.75, 0.1719, 0.7812, 0.125, 0.7812, 0.125, 0.75, 0.1719, 0.75, 0.125, 0.7188, 0.1094, 0.7188, 0.1094, 0.6875, 0.125, 0.6875, 0.0625, 0.7188, 0.04688, 0.7188, 0.04688, 0.6875, 0.0625, 0.6875, 0.0, 0.7188, 0.04688, 0.7188, 0.04688, 0.6875, 0.0, 0.6875, 0.2188, 0.7188, 0.1719, 0.7188, 0.1719, 0.6875, 0.2188, 0.6875, 0.1094, 0.7188, 0.0625, 0.7188, 0.0625, 0.6875, 0.1094, 0.6875, 0.1719, 0.7188, 0.125, 0.7188, 0.125, 0.6875, 0.1719, 0.6875, 0.2656, 0.4688, 0.25, 0.4688, 0.25, 0.03125, 0.2656, 0.03125, 0.2344, 0.4688, 0.2188, 0.4688, 0.2188, 0.03125, 0.2344, 0.03125, 0.25, 0.5, 0.2344, 0.5, 0.2344, 0.4688, 0.25, 0.4688, 0.25, 0.03125, 0.2344, 0.03125, 0.2344, 0.0, 0.25, 0.0, 0.25, 0.4688, 0.2344, 0.4688, 0.2344, 0.03125, 0.25, 0.03125, 0.2812, 0.4688, 0.2656, 0.4688, 0.2656, 0.03125, 0.2812, 0.03125, 0.04688, 0.4375, 0.03125, 0.4375, 0.01562, 0.09375, 0.0625, 0.09375, 0.07812, 0.09375, 0.0625, 0.09375, 0.0625, 0.0, 0.07812, 0.0, 0.07812, 0.4375, 0.0625, 0.4375, 0.0625, 0.09375, 0.07812, 0.09375, 0.01562, 0.4375, 0.0, 0.4375, 0.0, 0.09375, 0.01562, 0.09375, 0.2656, 0.4688, 0.25, 0.4688, 0.25, 0.03125, 0.2656, 0.03125, 0.2344, 0.4688, 0.2188, 0.4688, 0.2188, 0.03125, 0.2344, 0.03125, 0.25, 0.5, 0.2344, 0.5, 0.2344, 0.4688, 0.25, 0.4688, 0.25, 0.03125, 0.2344, 0.03125, 0.2344, 0.0, 0.25, 0.0, 0.25, 0.4688, 0.2344, 0.4688, 0.2344, 0.03125, 0.25, 0.03125, 0.2812, 0.4688, 0.2656, 0.4688, 0.2656, 0.03125, 0.2812, 0.03125, 0.125, 0.8125, 0.1094, 0.8125, 0.1094, 0.7812, 0.125, 0.7812, 0.0625, 0.8125, 0.04688, 0.8125, 0.04688, 0.7812, 0.0625, 0.7812, 0.0, 0.8125, 0.04688, 0.8125, 0.04688, 0.7812, 0.0, 0.7812, 0.2188, 0.8125, 0.1719, 0.8125, 0.1719, 0.7812, 0.2188, 0.7812, 0.1094, 0.8125, 0.0625, 0.8125, 0.0625, 0.7812, 0.1094, 0.7812, 0.1719, 0.8125, 0.125, 0.8125, 0.125, 0.7812, 0.1719, 0.7812, 0.125, 0.75, 0.1094, 0.75, 0.1094, 0.7188, 0.125, 0.7188, 0.0625, 0.75, 0.04688, 0.75, 0.04688, 0.7188, 0.0625, 0.7188, 0.0, 0.75, 0.04688, 0.75, 0.04688, 0.7188, 0.0, 0.7188, 0.2188, 0.75, 0.1719, 0.75, 0.1719, 0.7188, 0.2188, 0.7188, 0.1094, 0.75, 0.0625, 0.75, 0.0625, 0.7188, 0.1094, 0.7188, 0.1719, 0.75, 0.125, 0.75, 0.125, 0.7188, 0.1719, 0.7188, 0.2656, 0.4688, 0.25, 0.4688, 0.25, 0.03125, 0.2656, 0.03125, 0.2344, 0.4688, 0.2188, 0.4688, 0.2188, 0.03125, 0.2344, 0.03125, 0.25, 0.5, 0.2344, 0.5, 0.2344, 0.4688, 0.25, 0.4688, 0.25, 0.03125, 0.2344, 0.03125, 0.2344, 0.0, 0.25, 0.0, 0.25, 0.4688, 0.2344, 0.4688, 0.2344, 0.03125, 0.25, 0.03125, 0.2812, 0.4688, 0.2656, 0.4688, 0.2656, 0.03125, 0.2812, 0.03125, 0.04688, 0.4375, 0.03125, 0.4375, 0.01562, 0.09375, 0.0625, 0.09375, 0.07812, 0.09375, 0.0625, 0.09375, 0.0625, 0.0, 0.07812, 0.0, 0.07812, 0.4375, 0.0625, 0.4375, 0.0625, 0.09375, 0.07812, 0.09375, 0.01562, 0.4375, 0.0, 0.4375, 0.0, 0.09375, 0.01562, 0.09375, 0.2656, 0.4688, 0.25, 0.4688, 0.25, 0.03125, 0.2656, 0.03125, 0.2344, 0.4688, 0.2188, 0.4688, 0.2188, 0.03125, 0.2344, 0.03125, 0.25, 0.5, 0.2344, 0.5, 0.2344, 0.4688, 0.25, 0.4688, 0.25, 0.03125, 0.2344, 0.03125, 0.2344, 0.0, 0.25, 0.0, 0.25, 0.4688, 0.2344, 0.4688, 0.2344, 0.03125, 0.25, 0.03125, 0.2812, 0.4688, 0.2656, 0.4688, 0.2656, 0.03125, 0.2812, 0.03125, 0.125, 0.6875, 0.1094, 0.6875, 0.1094, 0.6562, 0.125, 0.6562, 0.0625, 0.6875, 0.04688, 0.6875, 0.04688, 0.6562, 0.0625, 0.6562, 0.0, 0.6875, 0.04688, 0.6875, 0.04688, 0.6562, 0.0, 0.6562, 0.2188, 0.6875, 0.1719, 0.6875, 0.1719, 0.6562, 0.2188, 0.6562, 0.1094, 0.6875, 0.0625, 0.6875, 0.0625, 0.6562, 0.1094, 0.6562, 0.1719, 0.6875, 0.125, 0.6875, 0.125, 0.6562, 0.1719, 0.6562, 0.125, 0.6562, 0.1094, 0.6562, 0.1094, 0.625, 0.125, 0.625, 0.0625, 0.6562, 0.04688, 0.6562, 0.04688, 0.625, 0.0625, 0.625, 0.0, 0.6562, 0.04688, 0.6562, 0.04688, 0.625, 0.0, 0.625, 0.2188, 0.6562, 0.1719, 0.6562, 0.1719, 0.625, 0.2188, 0.625, 0.1094, 0.6562, 0.0625, 0.6562, 0.0625, 0.625, 0.1094, 0.625, 0.1719, 0.6562, 0.125, 0.6562, 0.125, 0.625, 0.1719, 0.625, 0.2656, 0.4688, 0.25, 0.4688, 0.25, 0.03125, 0.2656, 0.03125, 0.2344, 0.4688, 0.2188, 0.4688, 0.2188, 0.03125, 0.2344, 0.03125, 0.25, 0.5, 0.2344, 0.5, 0.2344, 0.4688, 0.25, 0.4688, 0.25, 0.03125, 0.2344, 0.03125, 0.2344, 0.0, 0.25, 0.0, 0.25, 0.4688, 0.2344, 0.4688, 0.2344, 0.03125, 0.25, 0.03125, 0.2812, 0.4688, 0.2656, 0.4688, 0.2656, 0.03125, 0.2812, 0.03125, 0.04688, 0.4375, 0.03125, 0.4375, 0.01562, 0.09375, 0.0625, 0.09375, 0.07812, 0.09375, 0.0625, 0.09375, 0.0625, 0.0, 0.07812, 0.0, 0.07812, 0.4375, 0.0625, 0.4375, 0.0625, 0.09375, 0.07812, 0.09375, 0.01562, 0.4375, 0.0, 0.4375, 0.0, 0.09375, 0.01562, 0.09375, 0.2656, 0.4688, 0.25, 0.4688, 0.25, 0.03125, 0.2656, 0.03125, 0.2344, 0.4688, 0.2188, 0.4688, 0.2188, 0.03125, 0.2344, 0.03125, 0.25, 0.5, 0.2344, 0.5, 0.2344, 0.4688, 0.25, 0.4688, 0.25, 0.03125, 0.2344, 0.03125, 0.2344, 0.0, 0.25, 0.0, 0.25, 0.4688, 0.2344, 0.4688, 0.2344, 0.03125, 0.25, 0.03125, 0.2812, 0.4688, 0.2656, 0.4688, 0.2656, 0.03125, 0.2812, 0.03125, 0.25, 0.75, 0.2656, 0.75, 0.25, 0.8125, 0.2656, 0.75, 0.2812, 0.7812, 0.25, 0.8125, 0.2812, 0.7812, 0.2812, 0.8125, 0.25, 0.8125, 0.2812, 0.8125, 0.2812, 0.8438, 0.25, 0.8125, 0.2812, 0.8438, 0.2656, 0.875, 0.25, 0.8125, 0.2656, 0.875, 0.25, 0.875, 0.25, 0.8125, 0.25, 0.875, 0.2344, 0.875, 0.25, 0.8125, 0.2344, 0.875, 0.2188, 0.8438, 0.25, 0.8125, 0.2188, 0.8438, 0.2188, 0.8125, 0.25, 0.8125, 0.2188, 0.8125, 0.2188, 0.7812, 0.25, 0.8125, 0.2188, 0.7812, 0.2344, 0.75, 0.25, 0.8125, 0.2344, 0.75, 0.25, 0.75, 0.25, 0.8125, 0.1562, 0.4375, 0.1562, 0.4062, 0.2188, 0.4062, 0.2188, 0.4375, 0.1562, 0.4062, 0.1562, 0.375, 0.2188, 0.375, 0.2188, 0.4062, 0.1562, 0.375, 0.1562, 0.3438, 0.2188, 0.3438, 0.2188, 0.375, 0.1562, 0.3438, 0.1562, 0.3125, 0.2188, 0.3125, 0.2188, 0.3438, 0.1562, 0.3125, 0.1562, 0.2812, 0.2188, 0.2812, 0.2188, 0.3125, 0.1562, 0.2812, 0.1562, 0.25, 0.2188, 0.25, 0.2188, 0.2812, 0.1562, 0.25, 0.1562, 0.2188, 0.2188, 0.2188, 0.2188, 0.25, 0.1562, 0.2188, 0.1562, 0.1875, 0.2188, 0.1875, 0.2188, 0.2188, 0.1562, 0.1875, 0.1562, 0.1562, 0.2188, 0.1562, 0.2188, 0.1875, 0.1562, 0.1562, 0.1562, 0.125, 0.2188, 0.125, 0.2188, 0.1562, 0.1562, 0.125, 0.1562, 0.09375, 0.2188, 0.09375, 0.2188, 0.125, 0.1562, 0.09375, 0.1562, 0.0625, 0.2188, 0.0625, 0.2188, 0.09375, 0.25, 0.875, 0.2656, 0.875, 0.25, 0.9375, 0.2656, 0.875, 0.2812, 0.9062, 0.25, 0.9375, 0.2812, 0.9062, 0.2812, 0.9375, 0.25, 0.9375, 0.2812, 0.9375, 0.2812, 0.9688, 0.25, 0.9375, 0.2812, 0.9688, 0.2656, 1.0, 0.25, 0.9375, 0.2656, 1.0, 0.25, 1.0, 0.25, 0.9375, 0.25, 1.0, 0.2344, 1.0, 0.25, 0.9375, 0.2344, 1.0, 0.2188, 0.9688, 0.25, 0.9375, 0.2188, 0.9688, 0.2188, 0.9375, 0.25, 0.9375, 0.2188, 0.9375, 0.2188, 0.9062, 0.25, 0.9375, 0.2188, 0.9062, 0.2344, 0.875, 0.25, 0.9375, 0.2344, 0.875, 0.25, 0.875, 0.25, 0.9375, 0.125, 0.4375, 0.1094, 0.4375, 0.09375, 0.09375, 0.1406, 0.09375, 0.09375, 0.09375, 0.07812, 0.09375, 0.07812, 0.0, 0.09375, 0.0, 0.09375, 0.4375, 0.07812, 0.4375, 0.07812, 0.09375, 0.09375, 0.09375, 0.1562, 0.4375, 0.1406, 0.4375, 0.1406, 0.09375, 0.1562, 0.09375, 0.125, 0.4375, 0.1094, 0.4375, 0.09375, 0.09375, 0.1406, 0.09375, 0.09375, 0.09375, 0.07812, 0.09375, 0.07812, 0.0, 0.09375, 0.0, 0.09375, 0.4375, 0.07812, 0.4375, 0.07812, 0.09375, 0.09375, 0.09375, 0.1562, 0.4375, 0.1406, 0.4375, 0.1406, 0.09375, 0.1562, 0.09375, 0.125, 0.4375, 0.1094, 0.4375, 0.09375, 0.09375, 0.1406, 0.09375, 0.09375, 0.09375, 0.07812, 0.09375, 0.07812, 0.0, 0.09375, 0.0, 0.09375, 0.4375, 0.07812, 0.4375, 0.07812, 0.09375, 0.09375, 0.09375, 0.1562, 0.4375, 0.1406, 0.4375, 0.1406, 0.09375, 0.1562, 0.09375, 0.09375, 0.09375, 0.07812, 0.09375, 0.07812, 0.0, 0.09375, 0.0, 0.09375, 0.4375, 0.07812, 0.4375, 0.07812, 0.09375, 0.09375, 0.09375, 0.1562, 0.4375, 0.1406, 0.4375, 0.1406, 0.09375, 0.1562, 0.09375, 0.07812, 0.0, 0.07812, 0.09375, 0.09375, 0.09375, 0.09375, 0.0, 0.09375, 0.4375, 0.07812, 0.4375, 0.07812, 0.09375, 0.09375, 0.09375, 0.1562, 0.4375, 0.1406, 0.4375, 0.1406, 0.09375, 0.1562, 0.09375, 0.125, 0.4375, 0.1094, 0.4375, 0.09375, 0.09375, 0.1406, 0.09375, 0.09375, 0.09375, 0.07812, 0.09375, 0.07812, 0.0, 0.09375, 0.0, 0.09375, 0.4375, 0.07812, 0.4375, 0.07812, 0.09375, 0.09375, 0.09375, 0.1562, 0.4375, 0.1406, 0.4375, 0.1406, 0.09375, 0.1562, 0.09375, 0.125, 0.4375, 0.1094, 0.4375, 0.09375, 0.09375, 0.1406, 0.09375, 0.09375, 0.09375, 0.07812, 0.09375, 0.07812, 0.0, 0.09375, 0.0, 0.09375, 0.4375, 0.07812, 0.4375, 0.07812, 0.09375, 0.09375, 0.09375, 0.1562, 0.4375, 0.1406, 0.4375, 0.1406, 0.09375, 0.1562, 0.09375, 0.125, 0.4375, 0.1094, 0.4375, 0.09375, 0.09375, 0.1406, 0.09375, 0.09375, 0.09375, 0.07812, 0.09375, 0.07812, 0.0, 0.09375, 0.0, 0.09375, 0.4375, 0.07812, 0.4375, 0.07812, 0.09375, 0.09375, 0.09375, 0.1562, 0.4375, 0.1406, 0.4375, 0.1406, 0.09375, 0.1562, 0.09375, 0.09375, 0.09375, 0.07812, 0.09375, 0.07812, 0.0, 0.09375, 0.0, 0.09375, 0.4375, 0.07812, 0.4375, 0.07812, 0.09375, 0.09375, 0.09375, 0.1562, 0.4375, 0.1406, 0.4375, 0.1406, 0.09375, 0.1562, 0.09375, 0.09375, 0.09375, 0.1406, 0.09375, 0.125, 0.4375, 0.1094, 0.4375, 0.1406, 0.09375, 0.125, 0.4375, 0.1094, 0.4375, 0.09375, 0.09375, 0.125, 0.4375, 0.1094, 0.4375, 0.09375, 0.09375, 0.1406, 0.09375])
me_engine.materials.append(mat_fmt_material_003)
me_engine.use_remesh_preserve_volume = False
me_engine.use_remesh_preserve_attributes = False
me_engine.use_mirror_vertex_groups = False
me_engine.update()

# ---- objects
ob_point_001 = bpy.data.objects.new('Point.001', light_point_001)
ob_point = bpy.data.objects.new('Point', light_point)
ob_propshaft = bpy.data.objects.new('$propshaft', me_propshaft)
ob_engine = bpy.data.objects.new('engine', me_engine)

# ---- transforms, parenting, visibility, modifiers, constraints
ob_point_001.location = (7.013, -2.832, -0.09653)
ob_point_001.lineart.crease_threshold = 0.0
ob_point.location = (-0.8952, -3.274, 3.694)
ob_point.lineart.crease_threshold = 0.0
ob_propshaft.location = (7.835e-08, 0.0, 0.0)
ob_propshaft.rotation_euler = (1.571, -0.0, 1.571)
ob_propshaft.lineart.crease_threshold = 0.0
ob_engine.location = (7.835e-08, 0.0, 0.0)
ob_engine.rotation_euler = (1.571, -0.0, 1.571)
ob_engine.lineart.crease_threshold = 0.0

# ---- collection membership
col_collection_1.objects.link(ob_point_001)
col_collection_1.objects.link(ob_point)
col_collection_1.objects.link(ob_propshaft)
col_collection_1.objects.link(ob_engine)

# ---- scene / render settings (as saved in the file)
scene.frame_start = 1; scene.frame_end = 250; scene.frame_set(1)
scene.render.engine = 'BLENDER_EEVEE_NEXT'
scene.render.resolution_percentage = 50
scene.render.dither_intensity = 0.0
scene.render.film_transparent = True
scene.cycles.use_denoising = False
scene.cycles.samples = 128
scene.cycles.sampling_pattern = 'TABULATED_SOBOL'
scene.cycles.use_adaptive_sampling = False
scene.cycles.use_light_tree = False
scene.cycles.blur_glossy = 0.0
scene.cycles.sample_clamp_indirect = 0.0
scene.view_settings.view_transform = 'Standard'
bpy.context.view_layer.update()

# ---- added for rendering (the .blend has no active camera): camera
cam_auto = bpy.data.cameras.new('AutoCamera')
cam_auto.lens = 50.0
cam_auto.sensor_width = 36.0
cam_auto.clip_end = 1000.0
ob_auto_camera = bpy.data.objects.new('AutoCamera', cam_auto)
scene.collection.objects.link(ob_auto_camera)
ob_auto_camera.location = (1.91775, -2.62943, 1.53352)
ob_auto_camera.rotation_euler = (1.09748, -7.21219e-08, 0.694738)
scene.camera = ob_auto_camera
bpy.context.view_layer.update()
